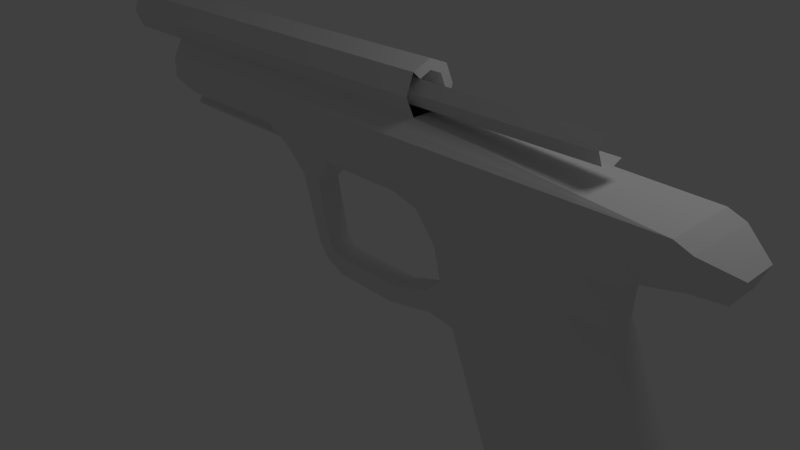 # Source: MP9-N.blend  (saved by Blender 2.63.0; exported with 4.5.12 LTS)
import bpy
from mathutils import Matrix  # noqa: F401  (used for matrix-valued properties, if any)

bpy.ops.wm.read_factory_settings(use_empty=True)
scene = bpy.context.scene
scene.name = 'Scene'

# ---- collections
col_collection_1 = bpy.data.collections.new('Collection 1'); scene.collection.children.link(col_collection_1)
col_collection_2 = bpy.data.collections.new('Collection 2'); scene.collection.children.link(col_collection_2)
col_collection_2.hide_render = True
col_collection_2.hide_viewport = True

# ---- world
world_world = bpy.data.worlds.new('World'); scene.world = world_world
world_world.color = (0.05088, 0.05088, 0.05088)
world_world.use_sun_shadow = False
world_world.sun_shadow_jitter_overblur = 0.0
world_world.cycles.sampling_method = 'MANUAL'
world_world.cycles.sample_map_resolution = 256

# ---- cameras
cam_camera = bpy.data.cameras.new('Camera')
cam_camera.clip_end = 100.0
cam_camera.lens = 35.0
cam_camera.sensor_width = 32.0
cam_camera.sensor_height = 18.0
cam_camera.ortho_scale = 7.314
cam_camera.dof.focus_distance = 0.0
cam_camera.dof.aperture_fstop = 128.0

# ---- lights
light_lamp = bpy.data.lights.new('Lamp', 'POINT')
light_lamp.transmission_factor = 0.0
light_lamp.cutoff_distance = 30.0
light_lamp.energy = 100.0
light_lamp.shadow_buffer_clip_start = 1.001
light_lamp.shadow_soft_size = 1.0
light_lamp.shadow_maximum_resolution = 0.006
light_lamp.use_absolute_resolution = True
light_lamp.cycles.use_multiple_importance_sampling = False

# ---- meshes
me_circle = bpy.data.meshes.new('Circle')
me_circle.from_pydata([(-6.295, 0.357, 2.031), (-6.295, 0.2524, 2.284), (-6.295, -3.43e-07, 2.388), (-6.295, -0.2524, 2.284), (-6.295, -0.357, 2.031), (-6.295, -0.2524, 1.779), (-6.295, -2.273e-07, 1.674), (-6.295, 0.2524, 1.779), (-0.3956, 0.357, 2.031), (-0.3956, 0.2524, 2.284), (-0.3956, -3.43e-07, 2.388), (-0.3956, -0.2524, 2.284), (-0.3956, -0.357, 2.031), (-0.3956, -0.2524, 1.779), (2.907, -0.4542, 1.589), (-0.3956, 0.2524, 1.779), (-6.343, 0.2244, 2.031), (-6.343, 0.1587, 2.19), (-6.343, -3.208e-07, 2.256), (-6.343, -0.1587, 2.19), (-6.343, -0.2244, 2.031), (-6.343, -0.1587, 1.872), (-6.343, -2.48e-07, 1.807), (-6.343, 0.1587, 1.872), (-0.3891, 0.2244, 2.031), (-0.3891, 0.1587, 2.19), (-0.3891, -3.208e-07, 2.256), (-0.3891, -0.1587, 2.19), (1.963, -0.2244, 2.031), (1.963, -0.1587, 1.872), (1.963, -2.48e-07, 1.807), (-0.3891, 0.1587, 1.872), (1.963, -0.1587, 2.19), (1.963, 0.1587, 1.872), (-5.213, -0.2524, 1.779), (-5.213, -2.273e-07, 1.674), (-5.213, 0.2524, 1.779), (-5.102, 0.4542, 1.557), (-5.102, -0.4542, 1.557), (2.907, 0.4542, 1.589), (-5.102, 0.4542, 1.272), (-5.102, -0.4542, 1.272), (-5.01, 0.2474, 1.017), (-5.01, -0.2474, 1.017), (-3.023, 0.2474, 1.017), (-3.023, -0.2474, 1.017), (-2.719, 0.2928, 0.8257), (-2.719, -0.2928, 0.8257), (-1.885, 0.2928, 0.8257), (-1.885, -0.2928, 0.8257), (-0.7017, 0.2928, 0.8257), (-0.7017, -0.2928, 0.8257), (-0.3266, 0.2928, 0.7257), (-0.3266, -0.2928, 0.7257), (-0.02655, 0.2928, 0.3506), (-0.02655, -0.2928, 0.3506), (0.06514, 0.2928, -0.05786), (0.06514, -0.2928, -0.05786), (0.2569, 0.2325, -0.658), (0.2569, -0.2325, -0.658), (0.9487, 0.2325, -2.609), (0.9487, -0.2325, -2.609), (1.04, 0.2325, -3.067), (1.04, -0.2325, -3.067), (0.9654, 0.2325, -3.384), (0.9654, -0.2325, -3.384), (-3.07, 0.4542, 1.272), (-3.07, -0.4542, 1.272), (-2.645, 0.4542, 1.072), (-2.645, -0.4542, 1.072), (-0.6693, 0.4542, 1.072), (-0.6693, -0.4542, 1.072), (-0.1775, 0.4542, 0.9304), (-0.1775, -0.4542, 0.9304), (0.2226, 0.4542, 0.4469), (0.2226, -0.4542, 0.4469), (1.198, 0.4542, -2.496), (1.198, -0.4542, -2.496), (1.29, 0.4542, -3.096), (1.29, -0.4542, -3.096), (1.231, 0.4542, -3.354), (1.231, -0.4542, -3.354), (3.007, 0.4542, -3.229), (3.007, -0.4542, -3.229), (2.923, 0.4542, -2.471), (2.923, -0.4542, -2.471), (2.648, 0.4542, -1.37), (2.648, -0.4542, -1.37), (1.89, 0.4542, 0.4386), (1.89, -0.4542, 0.4386), (2.015, 0.4542, 0.9304), (2.015, -0.4542, 0.9304), (2.398, 0.4542, 1.247), (2.398, -0.4542, 1.247), (3.04, 0.4542, 1.314), (3.04, -0.4542, 1.314), (3.115, 0.4542, 1.506), (3.115, -0.4542, 1.506), (-4.962, 0.1707, 1.017), (-4.962, -0.1707, 1.017), (-3.064, 0.1707, 1.017), (-3.064, -0.1707, 1.017), (-4.962, 0.1707, 0.9453), (-4.962, -0.1707, 0.9453), (-3.064, 0.1707, 0.9453), (-3.064, -0.1707, 0.9453), (-4.962, 0.2223, 0.8894), (-4.962, -0.2223, 0.8894), (-3.064, 0.2223, 0.8894), (-3.064, -0.2223, 0.8894), (-4.962, 0.1692, 0.8335), (-4.962, -0.1692, 0.8335), (-3.064, 0.1692, 0.8335), (-3.064, -0.1692, 0.8335), (-2.572, 0.1611, 0.4439), (-2.572, -0.1611, 0.4439), (-2.294, 0.1611, -0.494), (-2.294, -0.1611, -0.494), (-2.136, 0.1611, -0.6816), (-2.136, -0.1611, -0.6816), (-1.865, 0.1611, -0.8056), (-1.865, -0.1611, -0.8056), (-0.9303, 0.1611, -0.8156), (-0.9303, -0.1611, -0.8156), (-0.2336, 0.1611, -0.6682), (-0.2336, -0.1611, -0.6682), (-0.2738, 0.1611, -0.3768), (-0.2738, -0.1611, -0.3768), (-0.8198, 0.1611, -0.551), (-0.8198, -0.1611, -0.551), (-1.805, 0.1611, -0.5543), (-1.805, -0.1611, -0.5543), (-1.979, 0.1611, -0.5141), (-1.979, -0.1611, -0.5141), (-2.089, 0.1611, -0.4203), (-2.089, -0.1611, -0.4203), (-2.27, 0.1611, 0.4104), (-2.27, -0.1611, 0.4104), (3.376, 0.2191, -3.217), (3.376, -0.2191, -3.217), (3.299, 0.2191, -2.481), (3.299, -0.2191, -2.481), (2.973, 0.2191, -1.314), (2.973, -0.2191, -1.314), (2.236, 0.2191, 0.2488), (2.236, -0.2191, 0.2488), (2.271, 0.2191, 0.7072), (2.271, -0.2191, 0.7072), (2.514, 0.2191, 0.8878), (2.514, -0.2191, 0.8878), (2.987, 0.2191, 0.9989), (2.987, -0.2191, 0.9989), (3.376, 0.2191, 1.041), (3.376, -0.2191, 1.041), (3.494, 0.2191, 1.318), (3.494, -0.2191, 1.318), (1.448, 0.2862, -3.338), (1.448, -0.2862, -3.338), (2.79, 0.2862, -3.245), (2.79, -0.2862, -3.245), (0.2102, 0.2862, 1.525), (0.2102, -0.2862, 1.525), (1.555, 0.2862, 1.517), (1.555, -0.2862, 1.517)], [], [(36, 15, 39, 37), (1, 9, 8, 0), (34, 38, 14, 13), (20, 4, 3, 19), (22, 6, 5, 21), (17, 1, 0, 16), (23, 16, 0, 7), (19, 3, 2, 18), (21, 5, 4, 20), (23, 7, 6, 22), (18, 2, 1, 17), (28, 20, 19, 27), (30, 22, 21, 29), (25, 17, 16, 24), (31, 24, 16, 23), (27, 19, 18, 26), (29, 21, 20, 28), (31, 23, 22, 30), (26, 18, 17, 25), (28, 27, 32), (33, 31, 30), (5, 34, 4), (6, 35, 34, 5), (3, 11, 10, 2), (7, 36, 35, 6), (4, 12, 11, 3), (44, 45, 101, 100), (41, 40, 42, 43), (38, 37, 40, 41), (34, 35, 38), (37, 35, 36), (35, 37, 38), (100, 101, 105, 104), (42, 44, 100, 98), (98, 99, 43, 42), (99, 101, 45, 43), (104, 105, 109, 108), (103, 105, 101, 99), (102, 103, 99, 98), (98, 100, 104, 102), (108, 109, 113, 112), (102, 104, 108, 106), (107, 109, 105, 103), (106, 107, 103, 102), (111, 110, 112, 113), (106, 108, 112, 110), (111, 113, 109, 107), (110, 111, 107, 106), (114, 46, 48, 136), (115, 137, 49, 47), (119, 121, 131, 133), (117, 119, 133, 135), (121, 123, 129, 131), (123, 125, 127, 129), (116, 134, 132, 118), (118, 132, 130, 120), (120, 130, 128, 122), (122, 128, 126, 124), (126, 56, 58, 124), (127, 125, 59, 57), (59, 125, 124, 58), (122, 124, 125, 123), (120, 122, 123, 121), (118, 120, 121, 119), (116, 118, 119, 117), (114, 116, 117, 115), (46, 114, 115, 47), (45, 44, 46, 47), (67, 45, 47, 69), (67, 41, 43, 45), (147, 149, 93, 91), (149, 151, 95, 93), (153, 155, 97, 95), (151, 153, 95), (94, 96, 154, 152), (92, 94, 150, 148), (94, 152, 150), (90, 92, 148, 146), (88, 90, 146, 144), (86, 88, 144, 142), (84, 86, 142, 140), (82, 84, 140, 138), (139, 141, 85, 83), (138, 140, 141, 139), (140, 142, 143, 141), (141, 143, 87, 85), (143, 145, 89, 87), (144, 146, 147, 145), (146, 148, 149, 147), (148, 150, 151, 149), (150, 151, 153, 152), (152, 154, 155, 153), (142, 144, 145, 143), (79, 63, 65, 81), (77, 61, 63, 79), (57, 59, 77, 75), (77, 59, 61), (56, 74, 76, 58), (58, 76, 60), (60, 76, 78, 62), (62, 78, 80, 64), (63, 62, 64, 65), (61, 60, 62, 63), (59, 58, 60, 61), (81, 157, 159, 83), (80, 82, 158, 156), (157, 161, 163, 159), (156, 158, 162, 160), (161, 160, 162, 163), (158, 159, 163, 162), (160, 161, 157, 156), (65, 64, 80, 81), (156, 157, 81, 80), (82, 138, 139, 83), (82, 83, 159, 158), (78, 84, 82, 80), (76, 86, 84, 78), (74, 88, 86, 76), (145, 147, 91, 89), (75, 77, 87, 89), (115, 117, 135), (77, 79, 85, 87), (79, 81, 83, 85), (73, 75, 89, 91), (57, 56, 126, 127), (127, 126, 128, 129), (129, 128, 130, 131), (131, 130, 132, 133), (133, 132, 134, 135), (48, 49, 137, 136), (49, 48, 50, 51), (51, 50, 52, 53), (53, 52, 54, 55), (55, 54, 56, 57), (75, 55, 57), (73, 53, 55, 75), (71, 51, 53, 73), (69, 49, 51, 71), (69, 47, 49), (48, 68, 70, 50), (46, 68, 48), (44, 66, 68, 46), (40, 66, 44, 42), (40, 37, 39, 66), (66, 39, 70, 68), (38, 41, 67, 14), (14, 67, 69, 71), (71, 73, 91, 93), (39, 92, 70), (50, 70, 72, 52), (52, 72, 74, 54), (54, 74, 56), (92, 90, 72, 70), (97, 155, 154, 96), (96, 39, 14, 97), (135, 137, 115), (39, 96, 94, 92), (31, 15, 8, 24), (25, 24, 8, 9), (26, 25, 9, 10), (27, 26, 10, 11), (71, 93, 14), (93, 95, 97, 14), (90, 88, 74, 72), (15, 13, 14, 39), (134, 114, 136), (114, 134, 116), (135, 134, 136, 137), (2, 10, 9, 1), (36, 0, 8, 15), (34, 13, 12, 4), (7, 0, 36)])
me_circle.use_remesh_preserve_volume = False
me_circle.use_remesh_preserve_attributes = False
me_circle.use_mirror_vertex_groups = False
me_circle.update()
me_cube_003 = bpy.data.meshes.new('Cube.003')
me_cube_003.from_pydata([(-0.0913, -0.2864, -2.3), (-0.0913, 0.2864, -2.3), (1.183, 0.2864, -2.201), (1.183, -0.2864, -2.201), (-1.359, -0.2864, 2.59), (-1.359, 0.2864, 2.59), (-0.09238, 0.2864, 2.762), (-0.09238, -0.2864, 2.762), (-0.4922, -0.4666, -2.332), (-0.4922, 0.4666, -2.332), (1.584, 0.4666, -2.169), (1.584, -0.4666, -2.169), (-0.7426, -0.2557, -2.397), (-0.7426, 0.2557, -2.397), (1.796, -0.2557, -2.182), (1.796, 0.2557, -2.182), (-0.4994, -0.4666, -2.687), (-0.4994, 0.4666, -2.687), (1.577, 0.4666, -2.525), (1.577, -0.4666, -2.525), (-0.7493, -0.2557, -2.698), (-0.7493, 0.2557, -2.698), (1.789, -0.2557, -2.482), (1.789, 0.2557, -2.482)], [], [(4, 5, 1, 0), (5, 6, 2, 1), (6, 7, 3, 2), (7, 4, 0, 3), (8, 11, 3, 0), (7, 6, 5, 4), (18, 17, 9, 10), (10, 9, 1, 2), (9, 8, 0, 1), (11, 10, 2, 3), (13, 12, 8, 9), (21, 20, 12, 13), (15, 10, 11, 14), (16, 19, 11, 8), (10, 15, 23, 18), (17, 21, 13, 9), (19, 22, 14, 11), (20, 16, 8, 12), (15, 14, 22, 23), (21, 17, 16, 20), (18, 23, 22, 19), (16, 17, 18, 19)])
me_cube_003.use_remesh_preserve_volume = False
me_cube_003.use_remesh_preserve_attributes = False
me_cube_003.use_mirror_vertex_groups = False
me_cube_003.update()
me_cube_002 = bpy.data.meshes.new('Cube.002')
me_cube_002.from_pydata([(-0.194, -0.2204, -0.2836), (-0.194, 0.2204, -0.2836), (0.2465, 0.2204, -0.2657), (0.2465, -0.2204, -0.2657), (-0.5902, -0.1902, 0.4119), (-0.5902, 0.1902, 0.4119), (0.503, 0.1902, 0.4119), (0.503, -0.1902, 0.4119), (-0.1655, -0.1383, -0.6762), (-0.1655, 0.1383, -0.6762), (0.1041, 0.1383, -0.7385), (0.1041, -0.1383, -0.7385), (-0.2936, -0.07766, -1.031), (-0.2936, 0.07766, -1.031), (-0.1672, 0.07766, -1.122), (-0.1672, -0.07766, -1.122), (-0.4351, -0.03884, -1.236), (-0.4351, 0.03884, -1.236), (-0.3895, 0.03884, -1.299), (-0.3895, -0.03884, -1.299)], [], [(4, 5, 1, 0), (5, 6, 2, 1), (6, 7, 3, 2), (7, 4, 0, 3), (8, 11, 3, 0), (12, 15, 11, 8), (10, 9, 1, 2), (9, 8, 0, 1), (11, 10, 2, 3), (16, 19, 15, 12), (13, 12, 8, 9), (14, 13, 9, 10), (15, 14, 10, 11), (16, 17, 18, 19), (18, 17, 13, 14), (19, 18, 14, 15), (17, 16, 12, 13)])
me_cube_002.use_remesh_preserve_volume = False
me_cube_002.use_remesh_preserve_attributes = False
me_cube_002.use_mirror_vertex_groups = False
me_cube_002.update()
me_cube_001 = bpy.data.meshes.new('Cube.001')
me_cube_001.from_pydata([(-2.33, -0.5357, -0.4481), (-2.33, 0.5357, -0.4481), (5.32, 0.5357, -0.4481), (5.32, -0.5357, -0.4481), (2.361, -0.5357, -0.2814), (2.361, 0.5357, -0.2814), (-2.38, 0.5357, -0.2647), (-2.38, -0.5357, -0.2647), (2.62, -0.5357, -0.2147), (2.62, 0.5357, -0.2147), (2.745, -0.5357, -0.09809), (2.745, 0.5357, -0.09809), (2.636, -0.5357, 0.2519), (2.636, 0.5357, 0.2519), (5.119, -0.5357, 0.2519), (5.119, 0.5357, 0.2519), (2.109, -0.4175, 0.4046), (2.109, 0.4175, 0.4046), (1.81, -0.4175, 0.4046), (1.96, 0.4175, 0.4046), (-3.853, -0.4175, 0.4107), (0.7636, 0.4175, 0.4046), (2.377, -0.4175, 0.1635), (2.377, 0.4175, 0.1635), (2.41, -0.4175, -0.03402), (2.41, 0.4175, -0.03402), (2.34, -0.4175, -0.1378), (2.34, 0.4175, -0.1378), (-2.653, -0.4175, -0.1378), (-2.653, 0.4175, -0.1378), (-3.853, 0.4175, 0.4107), (-3.853, -0.4175, -0.485), (-3.853, 0.4175, -0.485), (-3.747, -0.3015, -0.9346), (-3.747, 0.3015, -0.9346), (-2.646, -0.3015, -0.9346), (-2.646, 0.3015, -0.9346), (-2.55, -0.4175, -0.485), (-2.55, 0.4175, -0.485), (-3.853, -0.2614, 0.4712), (-3.853, 0.2614, 0.4712), (0.7723, 0.2601, 0.4712), (1.941, 0.2601, 0.4712), (5.081, -0.2614, 0.4712), (5.081, 0.2614, 0.4712), (-3.909, -0.2292, 0.2076), (-3.909, -0.2292, -0.2819), (-3.909, 0.2335, 0.2076), (-3.909, 0.2335, -0.2819), (1.96, 0.4175, 0.06871), (0.7636, 0.4175, 0.06871), (1.96, -0.09343, -0.3138), (0.7636, -0.09343, -0.3138), (1.96, -0.2896, 0.00251), (0.7636, -0.2896, 0.00251), (5.439, 0.3212, -0.2032), (5.439, -0.3212, -0.2032), (5.312, 0.3212, 0.2591), (5.312, -0.3212, 0.2591), (4.912, -0.1731, 0.4712), (4.912, 0.1731, 0.4712), (4.912, -0.1731, 0.7064), (4.912, 0.1731, 0.7064), (4.097, -0.1731, 0.4741), (4.097, 0.1731, 0.4741)], [], [(45, 20, 39), (45, 46, 31, 20), (56, 3, 2, 55), (12, 43, 16), (39, 42, 41), (42, 44, 17, 19), (15, 13, 44), (23, 17, 13), (13, 11, 25, 23), (11, 9, 27, 25), (9, 5, 27), (5, 6, 29, 27), (28, 7, 4, 26), (26, 4, 8), (26, 8, 10, 24), (24, 10, 12, 22), (22, 12, 16), (7, 0, 3, 4), (37, 0, 7, 28), (37, 31, 33, 35), (33, 34, 36, 35), (31, 32, 34, 33), (38, 32, 30, 29), (13, 17, 44), (45, 39, 40, 47), (30, 47, 40), (31, 46, 48, 32), (20, 26, 18), (22, 18, 26, 24), (22, 16, 18), (49, 50, 52, 51), (51, 52, 54, 53), (54, 41, 42, 53), (51, 53, 42, 49), (50, 41, 54, 52), (50, 49, 27, 29), (49, 42, 19), (23, 49, 19, 17), (27, 49, 23, 25), (40, 41, 21, 30), (21, 41, 50), (21, 50, 29, 30), (14, 43, 12), (39, 41, 40), (36, 34, 32, 38), (29, 6, 1, 38), (2, 1, 6, 5), (2, 5, 9), (2, 9, 11), (15, 2, 11, 13), (3, 14, 12, 10), (3, 10, 8), (4, 3, 8), (28, 20, 31, 37), (32, 48, 47, 30), (26, 20, 28), (58, 56, 55, 57), (3, 2, 1, 0), (1, 0, 37, 38), (18, 39, 20), (43, 39, 18, 16), (59, 43, 44, 60), (58, 57, 44, 43), (56, 58, 14, 3), (58, 43, 14), (2, 15, 57, 55), (15, 44, 57), (61, 59, 60, 62), (63, 61, 62, 64), (59, 61, 63), (62, 60, 64), (64, 60, 44, 42), (59, 63, 39, 43), (63, 64, 42, 39)])
me_cube_001.use_remesh_preserve_volume = False
me_cube_001.use_remesh_preserve_attributes = False
me_cube_001.use_mirror_vertex_groups = False
me_cube_001.update()

# ---- objects
ob_circle = bpy.data.objects.new('Circle', me_circle)
ob_lamp = bpy.data.objects.new('Lamp', light_lamp)
ob_camera = bpy.data.objects.new('Camera', cam_camera)
ob_cube_002 = bpy.data.objects.new('Cube.002', me_cube_003)
ob_cube_001 = bpy.data.objects.new('Cube.001', me_cube_002)
ob_cube = bpy.data.objects.new('Cube', me_cube_001)

# ---- transforms, parenting, visibility, modifiers, constraints
ob_circle.location = (1.405, -5.162e-08, 0.3842)
ob_circle.lineart.crease_threshold = 0.0
ob_lamp.location = (4.076, 1.005, 5.904)
ob_lamp.rotation_euler = (0.6503, 0.05522, 1.866)
ob_lamp.lock_rotations_4d = False
ob_lamp.empty_display_type = 'ARROWS'
ob_lamp.color = (0.0, 0.0, 0.0, 0.0)
ob_lamp.lineart.crease_threshold = 0.0
ob_camera.location = (7.481, -6.508, 5.344)
ob_camera.rotation_euler = (1.109, 0.01082, 0.8149)
ob_camera.lock_rotations_4d = False
ob_camera.empty_display_type = 'ARROWS'
ob_camera.color = (0.0, 0.0, 0.0, 0.0)
ob_camera.display_type = 'WIRE'
ob_camera.lineart.crease_threshold = 0.0
ob_cube_002.location = (2.993, 0.0, -0.7198)
ob_cube_002.lineart.crease_threshold = 0.0
ob_cube_001.location = (0.6072, -1.98e-08, 1.285)
ob_cube_001.lineart.crease_threshold = 0.0
ob_cube.location = (-0.9623, 0.0, 2.449)
ob_cube.lineart.crease_threshold = 0.0

# ---- collection membership
col_collection_1.objects.link(ob_circle)
col_collection_1.objects.link(ob_lamp)
col_collection_1.objects.link(ob_camera)
col_collection_2.objects.link(ob_cube_002)
col_collection_2.objects.link(ob_cube_001)
col_collection_2.objects.link(ob_cube)

# ---- scene / render settings (as saved in the file)
scene.camera = ob_camera
scene.frame_start = 1; scene.frame_end = 250; scene.frame_set(1)
scene.render.engine = 'BLENDER_EEVEE_NEXT'
scene.render.image_settings.color_mode = 'RGB'
scene.render.image_settings.compression = 90
scene.render.resolution_percentage = 50
scene.render.dither_intensity = 0.0
scene.render.bake_margin = 2
scene.render.bake_bias = 0.0
scene.cycles.use_denoising = False
scene.cycles.samples = 10
scene.cycles.sampling_pattern = 'TABULATED_SOBOL'
scene.cycles.light_sampling_threshold = 0.0
scene.cycles.use_adaptive_sampling = False
scene.cycles.use_light_tree = False
scene.cycles.blur_glossy = 0.0
scene.cycles.volume_bounces = 1
scene.cycles.pixel_filter_type = 'GAUSSIAN'
scene.cycles.sample_clamp_indirect = 0.0
scene.view_settings.view_transform = 'Standard'
bpy.context.view_layer.update()
